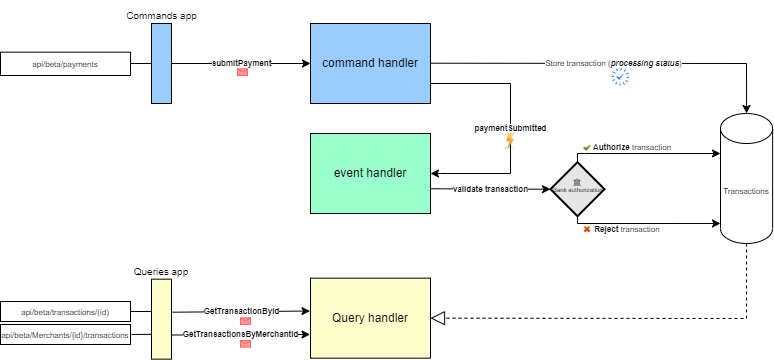

The diagram above was exported from draw.io. Its source (the exported page's mxGraphModel, read from the mxfile embedded in the PNG):
<mxGraphModel dx="1401" dy="512" grid="1" gridSize="10" guides="1" tooltips="1" connect="1" arrows="1" fold="1" page="1" pageScale="1" pageWidth="850" pageHeight="1100" math="0" shadow="0">
  <root>
    <mxCell id="0" />
    <mxCell id="1" parent="0" />
    <mxCell id="1V2OYCw-STmccPct98vv-1" value="&lt;font style=&quot;font-size: 8px;&quot;&gt;api/beta/payments&lt;/font&gt;" style="rounded=0;whiteSpace=wrap;html=1;" parent="1" vertex="1">
      <mxGeometry x="10" y="338.67" width="130" height="23.33" as="geometry" />
    </mxCell>
    <mxCell id="1V2OYCw-STmccPct98vv-2" value="" style="rounded=0;whiteSpace=wrap;html=1;fillColor=#99CCFF;" parent="1" vertex="1">
      <mxGeometry x="161" y="310" width="20" height="80" as="geometry" />
    </mxCell>
    <mxCell id="1V2OYCw-STmccPct98vv-5" value="&lt;font style=&quot;font-size: 10px;&quot;&gt;Commands app&lt;/font&gt;" style="text;html=1;strokeColor=none;fillColor=none;align=center;verticalAlign=middle;whiteSpace=wrap;rounded=0;" parent="1" vertex="1">
      <mxGeometry x="132" y="287" width="79" height="30" as="geometry" />
    </mxCell>
    <mxCell id="1V2OYCw-STmccPct98vv-7" value="command handler" style="rounded=0;whiteSpace=wrap;html=1;fillColor=#99CCFF;" parent="1" vertex="1">
      <mxGeometry x="320" y="310" width="120" height="80" as="geometry" />
    </mxCell>
    <mxCell id="1V2OYCw-STmccPct98vv-16" value="event handler" style="rounded=0;whiteSpace=wrap;html=1;fillColor=#99FFCC;" parent="1" vertex="1">
      <mxGeometry x="320" y="420" width="120" height="80" as="geometry" />
    </mxCell>
    <mxCell id="1V2OYCw-STmccPct98vv-21" value="Transactions" style="shape=cylinder3;whiteSpace=wrap;html=1;boundedLbl=1;backgroundOutline=1;size=15;fontSize=8;" parent="1" vertex="1">
      <mxGeometry x="730" y="400" width="52.13" height="130" as="geometry" />
    </mxCell>
    <mxCell id="1V2OYCw-STmccPct98vv-27" value="" style="endArrow=classic;html=1;rounded=0;fontSize=8;entryX=0;entryY=0.5;entryDx=0;entryDy=0;exitX=1;exitY=0.5;exitDx=0;exitDy=0;" parent="1" source="1V2OYCw-STmccPct98vv-2" edge="1">
      <mxGeometry relative="1" as="geometry">
        <mxPoint x="210" y="349.71000000000004" as="sourcePoint" />
        <mxPoint x="320" y="350" as="targetPoint" />
      </mxGeometry>
    </mxCell>
    <mxCell id="1V2OYCw-STmccPct98vv-28" value="&lt;b&gt;submitPayment&lt;/b&gt;" style="edgeLabel;resizable=0;html=1;align=center;verticalAlign=middle;fontSize=8;" parent="1V2OYCw-STmccPct98vv-27" connectable="0" vertex="1">
      <mxGeometry relative="1" as="geometry" />
    </mxCell>
    <mxCell id="1V2OYCw-STmccPct98vv-29" value="" style="endArrow=classic;html=1;rounded=0;fontSize=8;exitX=1;exitY=0.75;exitDx=0;exitDy=0;" parent="1" source="1V2OYCw-STmccPct98vv-7" target="1V2OYCw-STmccPct98vv-16" edge="1">
      <mxGeometry relative="1" as="geometry">
        <mxPoint x="450" y="370" as="sourcePoint" />
        <mxPoint x="440" y="570" as="targetPoint" />
        <Array as="points">
          <mxPoint x="520" y="370" />
          <mxPoint x="520" y="440" />
          <mxPoint x="520" y="460" />
          <mxPoint x="450" y="460" />
        </Array>
      </mxGeometry>
    </mxCell>
    <mxCell id="1V2OYCw-STmccPct98vv-30" value="&lt;b&gt;paymentSubmitted&lt;/b&gt;" style="edgeLabel;resizable=0;html=1;align=center;verticalAlign=middle;fontSize=8;" parent="1V2OYCw-STmccPct98vv-29" connectable="0" vertex="1">
      <mxGeometry relative="1" as="geometry" />
    </mxCell>
    <mxCell id="1V2OYCw-STmccPct98vv-31" value="" style="endArrow=classic;html=1;rounded=0;fontSize=8;entryX=0.5;entryY=0;entryDx=0;entryDy=0;entryPerimeter=0;" parent="1" target="1V2OYCw-STmccPct98vv-21" edge="1">
      <mxGeometry relative="1" as="geometry">
        <mxPoint x="440" y="349.71000000000004" as="sourcePoint" />
        <mxPoint x="540" y="349.71000000000004" as="targetPoint" />
        <Array as="points">
          <mxPoint x="756" y="350" />
        </Array>
      </mxGeometry>
    </mxCell>
    <mxCell id="1V2OYCw-STmccPct98vv-32" value="Store transaction (&lt;b&gt;&lt;i&gt;processing status&lt;/i&gt;&lt;/b&gt;)" style="edgeLabel;resizable=0;html=1;align=center;verticalAlign=middle;fontSize=8;" parent="1V2OYCw-STmccPct98vv-31" connectable="0" vertex="1">
      <mxGeometry relative="1" as="geometry" />
    </mxCell>
    <mxCell id="1V2OYCw-STmccPct98vv-35" value="" style="endArrow=classic;html=1;rounded=0;fontSize=8;exitX=1.001;exitY=0.691;exitDx=0;exitDy=0;entryX=0;entryY=0.5;entryDx=0;entryDy=0;exitPerimeter=0;entryPerimeter=0;" parent="1" source="1V2OYCw-STmccPct98vv-16" target="w5LNYTYlyQ2D7lod3f4g-26" edge="1">
      <mxGeometry relative="1" as="geometry">
        <mxPoint x="340" y="570" as="sourcePoint" />
        <mxPoint x="549.48" y="474.72" as="targetPoint" />
      </mxGeometry>
    </mxCell>
    <mxCell id="1V2OYCw-STmccPct98vv-36" value="&lt;b&gt;validate transaction&lt;/b&gt;" style="edgeLabel;resizable=0;html=1;align=center;verticalAlign=middle;fontSize=8;" parent="1V2OYCw-STmccPct98vv-35" connectable="0" vertex="1">
      <mxGeometry relative="1" as="geometry" />
    </mxCell>
    <mxCell id="1V2OYCw-STmccPct98vv-47" value="" style="edgeStyle=orthogonalEdgeStyle;rounded=0;orthogonalLoop=1;jettySize=auto;html=1;fontSize=8;" parent="1" source="1V2OYCw-STmccPct98vv-41" target="1V2OYCw-STmccPct98vv-43" edge="1">
      <mxGeometry relative="1" as="geometry" />
    </mxCell>
    <mxCell id="1V2OYCw-STmccPct98vv-41" value="&lt;font style=&quot;font-size: 8px;&quot;&gt;api/beta/transactions/(id)&lt;/font&gt;" style="rounded=0;whiteSpace=wrap;html=1;" parent="1" vertex="1">
      <mxGeometry x="10" y="588" width="130" height="20" as="geometry" />
    </mxCell>
    <mxCell id="1V2OYCw-STmccPct98vv-42" value="" style="rounded=0;whiteSpace=wrap;html=1;fillColor=#FFFFCC;" parent="1" vertex="1">
      <mxGeometry x="161" y="565.66" width="20" height="80" as="geometry" />
    </mxCell>
    <mxCell id="1V2OYCw-STmccPct98vv-43" value="&lt;font style=&quot;font-size: 10px;&quot;&gt;Queries app&lt;/font&gt;" style="text;html=1;strokeColor=none;fillColor=none;align=center;verticalAlign=middle;whiteSpace=wrap;rounded=0;" parent="1" vertex="1">
      <mxGeometry x="141" y="543" width="60" height="30" as="geometry" />
    </mxCell>
    <mxCell id="1V2OYCw-STmccPct98vv-46" value="&lt;font style=&quot;font-size: 8px;&quot;&gt;api/beta/Merchants/{id}/transactions&lt;/font&gt;" style="rounded=0;whiteSpace=wrap;html=1;" parent="1" vertex="1">
      <mxGeometry x="10" y="611" width="130" height="20" as="geometry" />
    </mxCell>
    <mxCell id="1V2OYCw-STmccPct98vv-50" value="" style="endArrow=none;html=1;rounded=0;fontSize=8;exitX=1;exitY=0.5;exitDx=0;exitDy=0;entryX=-0.018;entryY=0.69;entryDx=0;entryDy=0;entryPerimeter=0;" parent="1" target="1V2OYCw-STmccPct98vv-42" edge="1">
      <mxGeometry width="50" height="50" relative="1" as="geometry">
        <mxPoint x="141" y="621" as="sourcePoint" />
        <mxPoint x="160" y="621" as="targetPoint" />
      </mxGeometry>
    </mxCell>
    <mxCell id="w5LNYTYlyQ2D7lod3f4g-1" value="Query handler" style="rounded=0;whiteSpace=wrap;html=1;fillColor=#FFFFCC;" parent="1" vertex="1">
      <mxGeometry x="320" y="564.66" width="120" height="80" as="geometry" />
    </mxCell>
    <mxCell id="w5LNYTYlyQ2D7lod3f4g-3" value="" style="endArrow=block;dashed=1;endFill=0;endSize=12;html=1;rounded=0;fontSize=8;entryX=1;entryY=0.5;entryDx=0;entryDy=0;exitX=0.5;exitY=1;exitDx=0;exitDy=0;exitPerimeter=0;" parent="1" source="1V2OYCw-STmccPct98vv-21" target="w5LNYTYlyQ2D7lod3f4g-1" edge="1">
      <mxGeometry width="160" relative="1" as="geometry">
        <mxPoint x="740" y="470" as="sourcePoint" />
        <mxPoint x="431.0000000000001" y="719.9999999999999" as="targetPoint" />
        <Array as="points">
          <mxPoint x="756" y="605" />
        </Array>
      </mxGeometry>
    </mxCell>
    <mxCell id="w5LNYTYlyQ2D7lod3f4g-5" value="" style="shape=image;html=1;verticalAlign=top;verticalLabelPosition=bottom;labelBackgroundColor=#ffffff;imageAspect=0;aspect=fixed;image=https://cdn0.iconfinder.com/data/icons/ie_Financial_set/128/48.png;fontSize=6;strokeColor=#66FFFF;fillColor=#99FFCC;" parent="1" vertex="1">
      <mxGeometry x="512" y="419.75" width="16" height="16" as="geometry" />
    </mxCell>
    <mxCell id="w5LNYTYlyQ2D7lod3f4g-6" value="" style="shape=message;html=1;whiteSpace=wrap;html=1;outlineConnect=0;fontSize=6;strokeColor=#FF6666;fillColor=#FF9999;" parent="1" vertex="1">
      <mxGeometry x="247" y="355.33" width="10" height="6.67" as="geometry" />
    </mxCell>
    <mxCell id="w5LNYTYlyQ2D7lod3f4g-10" value="" style="endArrow=classic;html=1;rounded=0;fontSize=6;entryX=-0.004;entryY=0.411;entryDx=0;entryDy=0;entryPerimeter=0;exitX=1.045;exitY=0.413;exitDx=0;exitDy=0;exitPerimeter=0;" parent="1" source="1V2OYCw-STmccPct98vv-42" target="w5LNYTYlyQ2D7lod3f4g-1" edge="1">
      <mxGeometry relative="1" as="geometry">
        <mxPoint x="200" y="597.71" as="sourcePoint" />
        <mxPoint x="310" y="598" as="targetPoint" />
      </mxGeometry>
    </mxCell>
    <mxCell id="w5LNYTYlyQ2D7lod3f4g-11" value="&lt;b&gt;&lt;font style=&quot;font-size: 8px;&quot;&gt;GetTransactionById&lt;/font&gt;&lt;/b&gt;" style="edgeLabel;resizable=0;html=1;align=center;verticalAlign=middle;fontSize=6;strokeColor=#CCFFFF;fillColor=#FFFFCC;" parent="w5LNYTYlyQ2D7lod3f4g-10" connectable="0" vertex="1">
      <mxGeometry relative="1" as="geometry" />
    </mxCell>
    <mxCell id="w5LNYTYlyQ2D7lod3f4g-12" value="" style="endArrow=classic;html=1;rounded=0;fontSize=6;entryX=-0.004;entryY=0.704;entryDx=0;entryDy=0;entryPerimeter=0;exitX=0.974;exitY=0.698;exitDx=0;exitDy=0;exitPerimeter=0;" parent="1" source="1V2OYCw-STmccPct98vv-42" target="w5LNYTYlyQ2D7lod3f4g-1" edge="1">
      <mxGeometry relative="1" as="geometry">
        <mxPoint x="202" y="620.7100000000003" as="sourcePoint" />
        <mxPoint x="312" y="621" as="targetPoint" />
      </mxGeometry>
    </mxCell>
    <mxCell id="w5LNYTYlyQ2D7lod3f4g-13" value="&lt;b&gt;&lt;font style=&quot;font-size: 8px;&quot;&gt;GetTransactionsByMerchantId&lt;/font&gt;&lt;/b&gt;" style="edgeLabel;resizable=0;html=1;align=center;verticalAlign=middle;fontSize=6;strokeColor=#CCFFFF;fillColor=#FFFFCC;" parent="w5LNYTYlyQ2D7lod3f4g-12" connectable="0" vertex="1">
      <mxGeometry relative="1" as="geometry" />
    </mxCell>
    <mxCell id="w5LNYTYlyQ2D7lod3f4g-14" value="" style="shape=message;html=1;whiteSpace=wrap;html=1;outlineConnect=0;fontSize=6;strokeColor=#FF6666;fillColor=#FF9999;" parent="1" vertex="1">
      <mxGeometry x="250" y="604.3299999999999" width="10" height="6.67" as="geometry" />
    </mxCell>
    <mxCell id="w5LNYTYlyQ2D7lod3f4g-17" value="" style="shape=message;html=1;whiteSpace=wrap;html=1;outlineConnect=0;fontSize=6;strokeColor=#FF6666;fillColor=#FF9999;" parent="1" vertex="1">
      <mxGeometry x="250" y="626.9999999999999" width="10" height="6.67" as="geometry" />
    </mxCell>
    <mxCell id="w5LNYTYlyQ2D7lod3f4g-20" value="" style="endArrow=none;html=1;rounded=0;fontSize=8;entryX=0;entryY=0.5;entryDx=0;entryDy=0;" parent="1" target="1V2OYCw-STmccPct98vv-2" edge="1">
      <mxGeometry width="50" height="50" relative="1" as="geometry">
        <mxPoint x="140" y="350" as="sourcePoint" />
        <mxPoint x="160.00000000000006" y="349.85999999999996" as="targetPoint" />
      </mxGeometry>
    </mxCell>
    <mxCell id="w5LNYTYlyQ2D7lod3f4g-26" value="&lt;font style=&quot;font-size: 6px;&quot;&gt;&amp;nbsp;Bank authorization&lt;/font&gt;" style="strokeWidth=2;html=1;shape=mxgraph.flowchart.decision;whiteSpace=wrap;fontSize=8;fillColor=#E6E6E6;" parent="1" vertex="1">
      <mxGeometry x="560" y="448.75" width="54" height="54" as="geometry" />
    </mxCell>
    <mxCell id="w5LNYTYlyQ2D7lod3f4g-27" value="" style="endArrow=classic;html=1;rounded=0;fontSize=8;entryX=0;entryY=0;entryDx=0;entryDy=40;entryPerimeter=0;exitX=0.5;exitY=0;exitDx=0;exitDy=0;exitPerimeter=0;" parent="1" source="w5LNYTYlyQ2D7lod3f4g-26" target="1V2OYCw-STmccPct98vv-21" edge="1">
      <mxGeometry width="50" height="50" relative="1" as="geometry">
        <mxPoint x="630" y="466" as="sourcePoint" />
        <mxPoint x="680" y="416" as="targetPoint" />
        <Array as="points">
          <mxPoint x="587" y="440" />
          <mxPoint x="594" y="440" />
        </Array>
      </mxGeometry>
    </mxCell>
    <mxCell id="w5LNYTYlyQ2D7lod3f4g-28" value="" style="endArrow=classic;html=1;rounded=0;fontSize=8;entryX=0;entryY=0.846;entryDx=0;entryDy=0;entryPerimeter=0;exitX=0.5;exitY=1;exitDx=0;exitDy=0;exitPerimeter=0;" parent="1" source="w5LNYTYlyQ2D7lod3f4g-26" target="1V2OYCw-STmccPct98vv-21" edge="1">
      <mxGeometry width="50" height="50" relative="1" as="geometry">
        <mxPoint x="640" y="476" as="sourcePoint" />
        <mxPoint x="740" y="450" as="targetPoint" />
        <Array as="points">
          <mxPoint x="587" y="510" />
        </Array>
      </mxGeometry>
    </mxCell>
    <mxCell id="w5LNYTYlyQ2D7lod3f4g-30" value="&lt;b&gt;Authorize&lt;/b&gt; transaction" style="text;html=1;strokeColor=none;fillColor=none;align=center;verticalAlign=middle;whiteSpace=wrap;rounded=0;fontSize=8;" parent="1" vertex="1">
      <mxGeometry x="597" y="419" width="90" height="30" as="geometry" />
    </mxCell>
    <mxCell id="w5LNYTYlyQ2D7lod3f4g-31" value="&lt;b&gt;Reject&lt;/b&gt; transaction" style="text;html=1;strokeColor=none;fillColor=none;align=center;verticalAlign=middle;whiteSpace=wrap;rounded=0;fontSize=8;" parent="1" vertex="1">
      <mxGeometry x="592" y="501" width="90" height="30" as="geometry" />
    </mxCell>
    <mxCell id="w5LNYTYlyQ2D7lod3f4g-32" value="" style="shape=image;html=1;verticalAlign=top;verticalLabelPosition=bottom;labelBackgroundColor=#ffffff;imageAspect=0;aspect=fixed;image=https://cdn2.iconfinder.com/data/icons/onebit/PNG/onebit_34.png;fontSize=8;strokeColor=#CCFFFF;fillColor=#CCCCCC;" parent="1" vertex="1">
      <mxGeometry x="593" y="430.75" width="8" height="8" as="geometry" />
    </mxCell>
    <mxCell id="w5LNYTYlyQ2D7lod3f4g-33" value="" style="shape=image;html=1;verticalAlign=top;verticalLabelPosition=bottom;labelBackgroundColor=#ffffff;imageAspect=0;aspect=fixed;image=https://cdn2.iconfinder.com/data/icons/onebit/PNG/onebit_33.png;fontSize=8;strokeColor=#CCFFFF;fillColor=#CCCCCC;" parent="1" vertex="1">
      <mxGeometry x="593" y="512" width="8" height="8" as="geometry" />
    </mxCell>
    <mxCell id="w5LNYTYlyQ2D7lod3f4g-34" value="" style="sketch=0;html=1;aspect=fixed;strokeColor=none;shadow=0;align=center;verticalAlign=top;fillColor=#3B8DF1;shape=mxgraph.gcp2.loading;fontSize=8;" parent="1" vertex="1">
      <mxGeometry x="621" y="354.33" width="18" height="18" as="geometry" />
    </mxCell>
    <mxCell id="j0n9VvHDVZO870Ch1-SL-2" value="" style="shape=image;html=1;verticalAlign=top;verticalLabelPosition=bottom;labelBackgroundColor=#ffffff;imageAspect=0;aspect=fixed;image=https://cdn4.iconfinder.com/data/icons/48-bubbles/48/04.Bank-128.png;fillColor=#E6E6E6;" vertex="1" parent="1">
      <mxGeometry x="583" y="465" width="8" height="8" as="geometry" />
    </mxCell>
  </root>
</mxGraphModel>